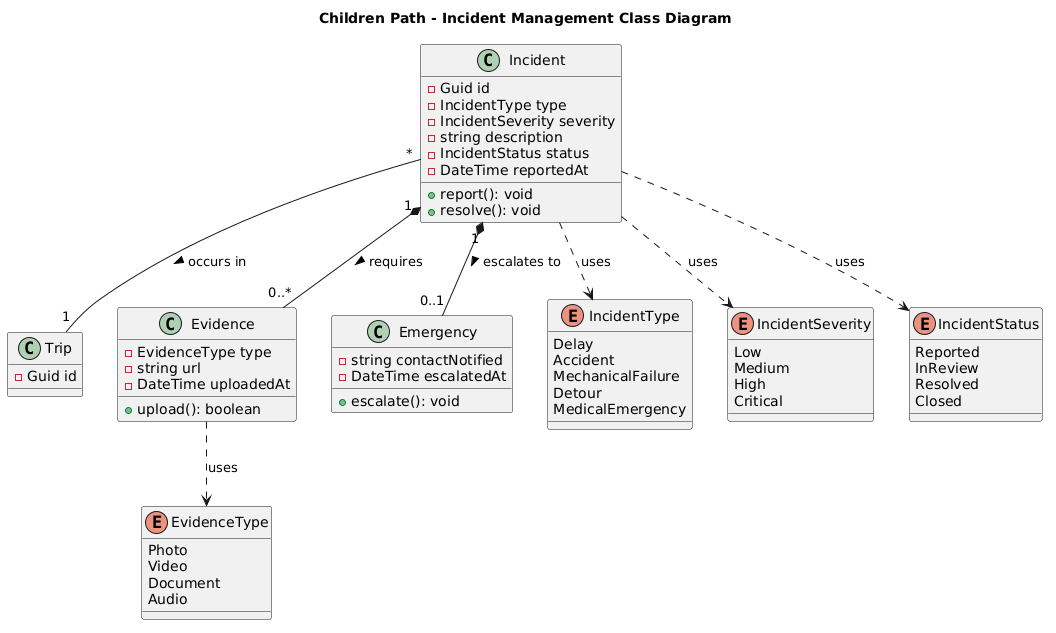

The diagram above was rendered by PlantUML. Its source (embedded in the PNG):
@startuml
title Children Path - Incident Management Class Diagram

' Clase referenciada del dominio de Viajes
class Trip {
  - Guid id
}

class Incident {
  - Guid id
  - IncidentType type
  - IncidentSeverity severity
  - string description
  - IncidentStatus status
  - DateTime reportedAt
  + report(): void
  + resolve(): void
}

class Evidence {
  - EvidenceType type
  - string url
  - DateTime uploadedAt
  + upload(): boolean
}

class Emergency {
  - string contactNotified
  - DateTime escalatedAt
  + escalate(): void
}

' --- ENUMS ---
enum IncidentType {
  Delay
  Accident
  MechanicalFailure
  Detour
  MedicalEmergency
}

enum IncidentSeverity {
  Low
  Medium
  High
  Critical
}

enum IncidentStatus {
  Reported
  InReview
  Resolved
  Closed
}

enum EvidenceType {
  Photo
  Video
  Document
  Audio
}

' --- RELACIONES ---

' Un incidente ocurre en un viaje
Incident "*" -- "1" Trip : occurs in >

' Composición: La evidencia y el escalamiento dependen del incidente
Incident "1" *-- "0..*" Evidence : requires >
Incident "1" *-- "0..1" Emergency : escalates to >

' Dependencias de Enums (¡Corregido!)
Incident ..> IncidentType : uses
Incident ..> IncidentSeverity : uses
Incident ..> IncidentStatus : uses
Evidence ..> EvidenceType : uses
@enduml